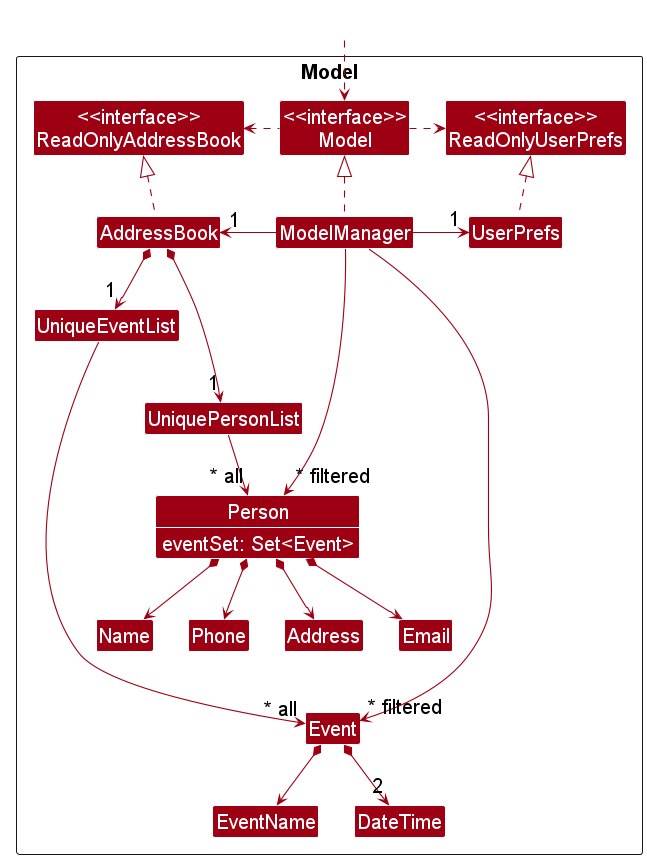

The diagram above was rendered by PlantUML. Its source (embedded in the PNG):
@startuml
!include style.puml
skinparam arrowThickness 1.1
skinparam arrowColor MODEL_COLOR
skinparam classBackgroundColor MODEL_COLOR

Package Model <<Rectangle>>{
Class "<<interface>>\nReadOnlyAddressBook" as ReadOnlyAddressBook
Class "<<interface>>\nReadOnlyUserPrefs" as ReadOnlyUserPrefs
Class "<<interface>>\nModel" as Model
Class AddressBook
Class ModelManager
Class UserPrefs

Class UniquePersonList
Class Person {
    eventSet: Set<Event>
}
Class Address
Class Email
Class Name
Class Phone

Class UniqueEventList
Class Event
Class EventName
Class DateTime
}

Class HiddenOutside #FFFFFF
HiddenOutside ..> Model

AddressBook .up.|> ReadOnlyAddressBook

ModelManager .up.|> Model
Model .right.> ReadOnlyUserPrefs
Model .left.> ReadOnlyAddressBook
ModelManager -left-> "1" AddressBook
ModelManager -right-> "1" UserPrefs
UserPrefs .up.|> ReadOnlyUserPrefs

AddressBook *--> "1" UniquePersonList
UniquePersonList --> "~* all" Person
Person *--> Name
Person *--> Phone
Person *--> Email
Person *--> Address

AddressBook *--> "1" UniqueEventList
UniqueEventList -----> "~* all" Event
Event *--> EventName
Event *--> "2" DateTime

Name -[hidden]right-> Phone
Phone -[hidden]right-> Address
Address -[hidden]right-> Email

EventName -[hidden]right-> DateTime

ModelManager ---->"~* filtered" Person
ModelManager ----->"~* filtered" Event
@enduml